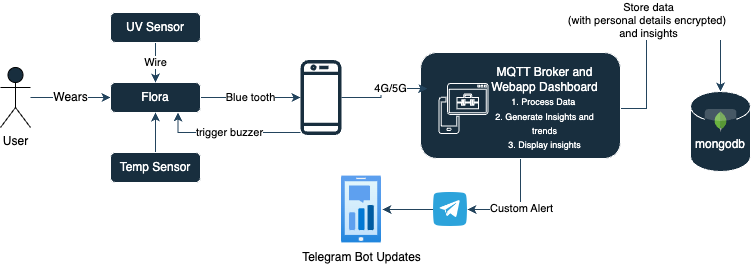

The diagram above was exported from draw.io. Its source (the exported page's mxGraphModel, read from the mxfile embedded in the PNG):
<mxGraphModel dx="1833" dy="534" grid="1" gridSize="10" guides="1" tooltips="1" connect="1" arrows="1" fold="1" page="1" pageScale="1" pageWidth="827" pageHeight="1169" math="0" shadow="0">
  <root>
    <mxCell id="tQrOpSu0aII18fRBqWt6-0" />
    <mxCell id="tQrOpSu0aII18fRBqWt6-1" parent="tQrOpSu0aII18fRBqWt6-0" />
    <mxCell id="tQrOpSu0aII18fRBqWt6-2" value="&lt;span style=&quot;background-color: rgb(255, 255, 255);&quot;&gt;Wears&lt;/span&gt;" style="edgeStyle=orthogonalEdgeStyle;rounded=0;orthogonalLoop=1;jettySize=auto;html=1;entryX=0;entryY=0.5;entryDx=0;entryDy=0;fontSize=12;labelBackgroundColor=none;strokeColor=#23445D;fontColor=default;" edge="1" parent="tQrOpSu0aII18fRBqWt6-1" source="tQrOpSu0aII18fRBqWt6-3" target="tQrOpSu0aII18fRBqWt6-6">
      <mxGeometry relative="1" as="geometry">
        <Array as="points">
          <mxPoint x="60" y="1175" />
          <mxPoint x="60" y="1175" />
        </Array>
        <mxPoint as="offset" />
      </mxGeometry>
    </mxCell>
    <mxCell id="tQrOpSu0aII18fRBqWt6-3" value="User" style="shape=umlActor;verticalLabelPosition=bottom;verticalAlign=top;html=1;outlineConnect=0;labelBackgroundColor=default;fillColor=#182E3E;strokeColor=#000000;fontColor=#000000;" vertex="1" parent="tQrOpSu0aII18fRBqWt6-1">
      <mxGeometry x="-30" y="1145" width="30" height="60" as="geometry" />
    </mxCell>
    <mxCell id="tQrOpSu0aII18fRBqWt6-5" value="&lt;span style=&quot;background-color: rgb(255, 255, 255);&quot;&gt;Blue tooth&lt;/span&gt;" style="edgeStyle=orthogonalEdgeStyle;rounded=0;orthogonalLoop=1;jettySize=auto;html=1;exitX=1;exitY=0.5;exitDx=0;exitDy=0;startArrow=none;labelBackgroundColor=none;strokeColor=#23445D;fontColor=default;" edge="1" parent="tQrOpSu0aII18fRBqWt6-1" source="tQrOpSu0aII18fRBqWt6-6" target="DJaCHY7BTJPLVEDBb2wG-1">
      <mxGeometry relative="1" as="geometry">
        <mxPoint as="offset" />
        <mxPoint x="250" y="1175" as="targetPoint" />
      </mxGeometry>
    </mxCell>
    <mxCell id="tQrOpSu0aII18fRBqWt6-6" value="Flora" style="rounded=1;whiteSpace=wrap;html=1;labelBackgroundColor=none;fillColor=#182E3E;strokeColor=#FFFFFF;fontColor=#FFFFFF;" vertex="1" parent="tQrOpSu0aII18fRBqWt6-1">
      <mxGeometry x="80" y="1160" width="90" height="30" as="geometry" />
    </mxCell>
    <mxCell id="tQrOpSu0aII18fRBqWt6-8" style="edgeStyle=orthogonalEdgeStyle;rounded=0;orthogonalLoop=1;jettySize=auto;html=1;exitX=1;exitY=0.5;exitDx=0;exitDy=0;entryX=0.5;entryY=0;entryDx=0;entryDy=0;entryPerimeter=0;labelBackgroundColor=none;strokeColor=#23445D;fontColor=default;" edge="1" parent="tQrOpSu0aII18fRBqWt6-1" source="tQrOpSu0aII18fRBqWt6-21" target="tQrOpSu0aII18fRBqWt6-19">
      <mxGeometry relative="1" as="geometry">
        <Array as="points">
          <mxPoint x="616" y="1186" />
          <mxPoint x="616" y="1100" />
          <mxPoint x="690" y="1100" />
        </Array>
      </mxGeometry>
    </mxCell>
    <mxCell id="tQrOpSu0aII18fRBqWt6-9" value="Store data &lt;br&gt;(with personal details encrypted)&amp;nbsp;&lt;br&gt;and insights" style="edgeLabel;html=1;align=center;verticalAlign=middle;resizable=0;points=[];labelBackgroundColor=default;fontColor=#000000;" connectable="0" vertex="1" parent="tQrOpSu0aII18fRBqWt6-8">
      <mxGeometry x="-0.0234" y="3" relative="1" as="geometry">
        <mxPoint x="-1" as="offset" />
      </mxGeometry>
    </mxCell>
    <mxCell id="DJaCHY7BTJPLVEDBb2wG-4" style="edgeStyle=orthogonalEdgeStyle;rounded=0;orthogonalLoop=1;jettySize=auto;html=1;entryX=1;entryY=0.5;entryDx=0;entryDy=0;exitX=0.5;exitY=1;exitDx=0;exitDy=0;labelBackgroundColor=none;strokeColor=#23445D;fontColor=default;" edge="1" parent="tQrOpSu0aII18fRBqWt6-1" source="tQrOpSu0aII18fRBqWt6-10" target="DJaCHY7BTJPLVEDBb2wG-0">
      <mxGeometry relative="1" as="geometry" />
    </mxCell>
    <mxCell id="DJaCHY7BTJPLVEDBb2wG-5" value="Custom Alert" style="edgeLabel;html=1;align=center;verticalAlign=middle;resizable=0;points=[];labelBackgroundColor=default;fontColor=#000000;" vertex="1" connectable="0" parent="DJaCHY7BTJPLVEDBb2wG-4">
      <mxGeometry x="-0.0246" y="-2" relative="1" as="geometry">
        <mxPoint as="offset" />
      </mxGeometry>
    </mxCell>
    <mxCell id="tQrOpSu0aII18fRBqWt6-10" value="" style="rounded=1;whiteSpace=wrap;html=1;labelBackgroundColor=none;fillColor=#182E3E;strokeColor=#FFFFFF;fontColor=#FFFFFF;" vertex="1" parent="tQrOpSu0aII18fRBqWt6-1">
      <mxGeometry x="390" y="1130" width="200" height="106" as="geometry" />
    </mxCell>
    <mxCell id="tQrOpSu0aII18fRBqWt6-11" value="&lt;font style=&quot;background-color: rgb(255, 255, 255);&quot;&gt;Wire&lt;/font&gt;" style="edgeStyle=orthogonalEdgeStyle;rounded=0;orthogonalLoop=1;jettySize=auto;html=1;exitX=0.5;exitY=1;exitDx=0;exitDy=0;entryX=0.5;entryY=0;entryDx=0;entryDy=0;labelBackgroundColor=none;strokeColor=#23445D;fontColor=default;" edge="1" parent="tQrOpSu0aII18fRBqWt6-1" source="tQrOpSu0aII18fRBqWt6-12" target="tQrOpSu0aII18fRBqWt6-6">
      <mxGeometry relative="1" as="geometry">
        <mxPoint as="offset" />
      </mxGeometry>
    </mxCell>
    <mxCell id="tQrOpSu0aII18fRBqWt6-12" value="UV Sensor" style="rounded=1;whiteSpace=wrap;html=1;labelBackgroundColor=none;fillColor=#182E3E;strokeColor=#FFFFFF;fontColor=#FFFFFF;" vertex="1" parent="tQrOpSu0aII18fRBqWt6-1">
      <mxGeometry x="80" y="1090" width="90" height="30" as="geometry" />
    </mxCell>
    <mxCell id="tQrOpSu0aII18fRBqWt6-13" style="edgeStyle=orthogonalEdgeStyle;rounded=0;orthogonalLoop=1;jettySize=auto;html=1;entryX=0.5;entryY=1;entryDx=0;entryDy=0;labelBackgroundColor=none;strokeColor=#23445D;fontColor=default;" edge="1" parent="tQrOpSu0aII18fRBqWt6-1" source="tQrOpSu0aII18fRBqWt6-14" target="tQrOpSu0aII18fRBqWt6-6">
      <mxGeometry relative="1" as="geometry" />
    </mxCell>
    <mxCell id="tQrOpSu0aII18fRBqWt6-14" value="Temp Sensor" style="rounded=1;whiteSpace=wrap;html=1;labelBackgroundColor=none;fillColor=#182E3E;strokeColor=#FFFFFF;fontColor=#FFFFFF;" vertex="1" parent="tQrOpSu0aII18fRBqWt6-1">
      <mxGeometry x="80" y="1230" width="90" height="30" as="geometry" />
    </mxCell>
    <mxCell id="tQrOpSu0aII18fRBqWt6-19" value="mongodb" style="shape=cylinder3;whiteSpace=wrap;html=1;boundedLbl=1;backgroundOutline=1;size=15;labelBackgroundColor=none;fillColor=#182E3E;strokeColor=#FFFFFF;fontColor=#FFFFFF;" vertex="1" parent="tQrOpSu0aII18fRBqWt6-1">
      <mxGeometry x="660" y="1169" width="60" height="80" as="geometry" />
    </mxCell>
    <mxCell id="tQrOpSu0aII18fRBqWt6-20" value="" style="sketch=0;pointerEvents=1;shadow=0;dashed=0;html=1;strokeColor=#FFFFFF;labelPosition=center;verticalLabelPosition=bottom;verticalAlign=top;align=center;fillColor=#182E3E;shape=mxgraph.mscae.intune.intune_mobile_application_management;labelBackgroundColor=none;fontColor=#FFFFFF;" vertex="1" parent="tQrOpSu0aII18fRBqWt6-1">
      <mxGeometry x="408.5" y="1161" width="49" height="50" as="geometry" />
    </mxCell>
    <mxCell id="tQrOpSu0aII18fRBqWt6-21" value="MQTT Broker and Webapp Dashboard&lt;br style=&quot;border-color: var(--border-color);&quot;&gt;&lt;font style=&quot;font-size: 9px;&quot;&gt;1. Process Data&amp;nbsp;&lt;br style=&quot;border-color: var(--border-color);&quot;&gt;2. Generate Insights and trends&lt;br&gt;3. Display insights&lt;/font&gt;" style="text;html=1;strokeColor=none;fillColor=none;align=center;verticalAlign=middle;whiteSpace=wrap;rounded=0;labelBackgroundColor=none;fontColor=#FFFFFF;" vertex="1" parent="tQrOpSu0aII18fRBqWt6-1">
      <mxGeometry x="457.5" y="1173.5" width="112.5" height="25" as="geometry" />
    </mxCell>
    <mxCell id="tQrOpSu0aII18fRBqWt6-22" value="&lt;font style=&quot;background-color: rgb(255, 255, 255);&quot;&gt;trigger buzzer&lt;/font&gt;" style="edgeStyle=orthogonalEdgeStyle;rounded=0;orthogonalLoop=1;jettySize=auto;html=1;entryX=0.75;entryY=1;entryDx=0;entryDy=0;startArrow=none;labelBackgroundColor=none;strokeColor=#23445D;fontColor=default;" edge="1" parent="tQrOpSu0aII18fRBqWt6-1" source="DJaCHY7BTJPLVEDBb2wG-1" target="tQrOpSu0aII18fRBqWt6-6">
      <mxGeometry relative="1" as="geometry">
        <mxPoint x="250" y="1190" as="sourcePoint" />
        <mxPoint x="260" y="1280" as="targetPoint" />
        <Array as="points">
          <mxPoint x="148" y="1210" />
        </Array>
      </mxGeometry>
    </mxCell>
    <mxCell id="DJaCHY7BTJPLVEDBb2wG-6" style="edgeStyle=orthogonalEdgeStyle;rounded=0;orthogonalLoop=1;jettySize=auto;html=1;entryX=1.025;entryY=0.5;entryDx=0;entryDy=0;entryPerimeter=0;labelBackgroundColor=none;strokeColor=#23445D;fontColor=default;" edge="1" parent="tQrOpSu0aII18fRBqWt6-1" source="DJaCHY7BTJPLVEDBb2wG-0" target="DJaCHY7BTJPLVEDBb2wG-7">
      <mxGeometry relative="1" as="geometry">
        <mxPoint x="350" y="1287" as="targetPoint" />
      </mxGeometry>
    </mxCell>
    <mxCell id="DJaCHY7BTJPLVEDBb2wG-0" value="" style="shape=image;html=1;verticalAlign=top;verticalLabelPosition=bottom;labelBackgroundColor=none;imageAspect=0;aspect=fixed;image=https://cdn4.iconfinder.com/data/icons/socialcones/508/Telegram-128.png;fillColor=#182E3E;strokeColor=#FFFFFF;fontColor=#FFFFFF;" vertex="1" parent="tQrOpSu0aII18fRBqWt6-1">
      <mxGeometry x="403" y="1270" width="34" height="34" as="geometry" />
    </mxCell>
    <mxCell id="GmSThv2cP30X4m8AYiUD-0" style="edgeStyle=orthogonalEdgeStyle;rounded=0;orthogonalLoop=1;jettySize=auto;html=1;entryX=0.034;entryY=0.34;entryDx=0;entryDy=0;entryPerimeter=0;labelBackgroundColor=none;strokeColor=#23445D;fontColor=default;" edge="1" parent="tQrOpSu0aII18fRBqWt6-1" source="DJaCHY7BTJPLVEDBb2wG-1" target="tQrOpSu0aII18fRBqWt6-10">
      <mxGeometry relative="1" as="geometry" />
    </mxCell>
    <mxCell id="GmSThv2cP30X4m8AYiUD-1" value="4G/5G" style="edgeLabel;html=1;align=center;verticalAlign=middle;resizable=0;points=[];labelBackgroundColor=default;fontColor=#000000;" vertex="1" connectable="0" parent="GmSThv2cP30X4m8AYiUD-0">
      <mxGeometry x="-0.0968" y="-5" relative="1" as="geometry">
        <mxPoint x="4" y="-6" as="offset" />
      </mxGeometry>
    </mxCell>
    <mxCell id="DJaCHY7BTJPLVEDBb2wG-1" value="Mobile App" style="sketch=0;outlineConnect=0;fontColor=#FFFFFF;fillColor=#182E3E;strokeColor=none;dashed=0;verticalLabelPosition=bottom;verticalAlign=top;align=center;html=1;fontSize=12;fontStyle=0;aspect=fixed;pointerEvents=1;shape=mxgraph.aws4.mobile_client;labelBackgroundColor=none;" vertex="1" parent="tQrOpSu0aII18fRBqWt6-1">
      <mxGeometry x="270" y="1136" width="41" height="78" as="geometry" />
    </mxCell>
    <mxCell id="DJaCHY7BTJPLVEDBb2wG-7" value="&lt;span style=&quot;&quot;&gt;Telegram Bot Updates&lt;/span&gt;" style="image;aspect=fixed;html=1;points=[];align=center;fontSize=12;image=img/lib/azure2/general/Mobile_Engagement.svg;labelBackgroundColor=#FFFFFF;fillColor=#182E3E;strokeColor=#FFFFFF;fontColor=#000000;" vertex="1" parent="tQrOpSu0aII18fRBqWt6-1">
      <mxGeometry x="311" y="1253.5" width="40" height="67" as="geometry" />
    </mxCell>
    <mxCell id="GmSThv2cP30X4m8AYiUD-2" value="" style="dashed=0;outlineConnect=0;html=1;align=center;labelPosition=center;verticalLabelPosition=bottom;verticalAlign=top;shape=mxgraph.webicons.mongodb;labelBackgroundColor=none;fillColor=#182E3E;strokeColor=#FFFFFF;fontColor=#FFFFFF;" vertex="1" parent="tQrOpSu0aII18fRBqWt6-1">
      <mxGeometry x="674.3" y="1186.6" width="31.4" height="24.4" as="geometry" />
    </mxCell>
  </root>
</mxGraphModel>